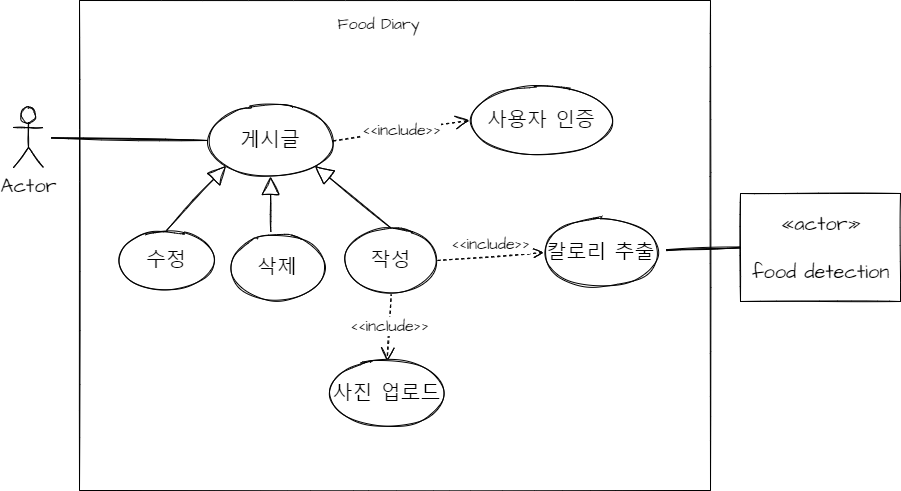

The diagram above was exported from draw.io. Its source (the exported page's mxGraphModel, read from the mxfile embedded in the PNG):
<mxGraphModel dx="1902" dy="717" grid="0" gridSize="10" guides="1" tooltips="1" connect="1" arrows="1" fold="1" page="0" pageScale="1" pageWidth="827" pageHeight="1169" math="0" shadow="0">
  <root>
    <mxCell id="0" />
    <mxCell id="1" parent="0" />
    <mxCell id="YLBY4wdQ-u4QGGqoVpke-9" value="" style="rounded=0;whiteSpace=wrap;html=1;sketch=1;hachureGap=4;fontFamily=Architects Daughter;fontSource=https%3A%2F%2Ffonts.googleapis.com%2Fcss%3Ffamily%3DArchitects%2BDaughter;fontSize=20;" vertex="1" parent="1">
      <mxGeometry x="65" y="154" width="631" height="490" as="geometry" />
    </mxCell>
    <mxCell id="YLBY4wdQ-u4QGGqoVpke-31" style="shape=link;rounded=0;sketch=1;hachureGap=4;orthogonalLoop=1;jettySize=auto;html=1;entryX=0;entryY=0.5;entryDx=0;entryDy=0;fontFamily=Architects Daughter;fontSource=https%3A%2F%2Ffonts.googleapis.com%2Fcss%3Ffamily%3DArchitects%2BDaughter;fontSize=16;endArrow=none;sourcePerimeterSpacing=8;targetPerimeterSpacing=8;width=0;" edge="1" parent="1" source="YLBY4wdQ-u4QGGqoVpke-11" target="YLBY4wdQ-u4QGGqoVpke-12">
      <mxGeometry relative="1" as="geometry" />
    </mxCell>
    <mxCell id="YLBY4wdQ-u4QGGqoVpke-11" value="Actor" style="shape=umlActor;verticalLabelPosition=bottom;verticalAlign=top;html=1;outlineConnect=0;sketch=1;hachureGap=4;fontFamily=Architects Daughter;fontSource=https%3A%2F%2Ffonts.googleapis.com%2Fcss%3Ffamily%3DArchitects%2BDaughter;fontSize=20;" vertex="1" parent="1">
      <mxGeometry x="-1" y="261" width="30" height="60" as="geometry" />
    </mxCell>
    <mxCell id="YLBY4wdQ-u4QGGqoVpke-12" value="게시글" style="ellipse;whiteSpace=wrap;html=1;sketch=1;hachureGap=4;fontFamily=Architects Daughter;fontSource=https%3A%2F%2Ffonts.googleapis.com%2Fcss%3Ffamily%3DArchitects%2BDaughter;fontSize=20;" vertex="1" parent="1">
      <mxGeometry x="193" y="258" width="126" height="72" as="geometry" />
    </mxCell>
    <mxCell id="YLBY4wdQ-u4QGGqoVpke-19" value="&amp;lt;&amp;lt;include&amp;gt;&amp;gt;" style="endArrow=open;endSize=12;dashed=1;html=1;rounded=0;sketch=1;hachureGap=4;fontFamily=Architects Daughter;fontSource=https%3A%2F%2Ffonts.googleapis.com%2Fcss%3Ffamily%3DArchitects%2BDaughter;fontSize=16;sourcePerimeterSpacing=8;targetPerimeterSpacing=8;curved=1;entryX=0.5;entryY=0;entryDx=0;entryDy=0;exitX=0.5;exitY=1;exitDx=0;exitDy=0;" edge="1" parent="1" source="YLBY4wdQ-u4QGGqoVpke-42" target="YLBY4wdQ-u4QGGqoVpke-48">
      <mxGeometry width="160" relative="1" as="geometry">
        <mxPoint x="282" y="291" as="sourcePoint" />
        <mxPoint x="253.5" y="176" as="targetPoint" />
      </mxGeometry>
    </mxCell>
    <mxCell id="YLBY4wdQ-u4QGGqoVpke-21" value="«actor»&lt;br&gt;&lt;br&gt;food detection" style="html=1;sketch=1;hachureGap=4;fontFamily=Architects Daughter;fontSource=https%3A%2F%2Ffonts.googleapis.com%2Fcss%3Ffamily%3DArchitects%2BDaughter;fontSize=20;" vertex="1" parent="1">
      <mxGeometry x="726" y="347" width="160" height="108" as="geometry" />
    </mxCell>
    <mxCell id="YLBY4wdQ-u4QGGqoVpke-34" style="shape=link;rounded=0;sketch=1;hachureGap=4;orthogonalLoop=1;jettySize=auto;html=1;entryX=0;entryY=0.5;entryDx=0;entryDy=0;fontFamily=Architects Daughter;fontSource=https%3A%2F%2Ffonts.googleapis.com%2Fcss%3Ffamily%3DArchitects%2BDaughter;fontSize=16;endArrow=none;sourcePerimeterSpacing=8;targetPerimeterSpacing=8;width=-1;" edge="1" parent="1" source="YLBY4wdQ-u4QGGqoVpke-23" target="YLBY4wdQ-u4QGGqoVpke-21">
      <mxGeometry relative="1" as="geometry" />
    </mxCell>
    <mxCell id="YLBY4wdQ-u4QGGqoVpke-23" value="칼로리 추출" style="ellipse;whiteSpace=wrap;html=1;sketch=1;hachureGap=4;fontFamily=Architects Daughter;fontSource=https%3A%2F%2Ffonts.googleapis.com%2Fcss%3Ffamily%3DArchitects%2BDaughter;fontSize=20;" vertex="1" parent="1">
      <mxGeometry x="529" y="371" width="115" height="70" as="geometry" />
    </mxCell>
    <mxCell id="YLBY4wdQ-u4QGGqoVpke-37" value="&amp;lt;&amp;lt;include&amp;gt;&amp;gt;" style="html=1;verticalAlign=bottom;endArrow=open;dashed=1;endSize=8;rounded=0;sketch=1;hachureGap=4;fontFamily=Architects Daughter;fontSource=https%3A%2F%2Ffonts.googleapis.com%2Fcss%3Ffamily%3DArchitects%2BDaughter;fontSize=16;sourcePerimeterSpacing=8;targetPerimeterSpacing=8;strokeColor=default;exitX=1;exitY=0.5;exitDx=0;exitDy=0;entryX=0;entryY=0.5;entryDx=0;entryDy=0;" edge="1" parent="1" source="YLBY4wdQ-u4QGGqoVpke-42" target="YLBY4wdQ-u4QGGqoVpke-23">
      <mxGeometry relative="1" as="geometry">
        <mxPoint x="347" y="409" as="sourcePoint" />
        <mxPoint x="267" y="409" as="targetPoint" />
      </mxGeometry>
    </mxCell>
    <mxCell id="YLBY4wdQ-u4QGGqoVpke-38" value="수정" style="ellipse;whiteSpace=wrap;html=1;sketch=1;hachureGap=4;fontFamily=Architects Daughter;fontSource=https%3A%2F%2Ffonts.googleapis.com%2Fcss%3Ffamily%3DArchitects%2BDaughter;fontSize=20;" vertex="1" parent="1">
      <mxGeometry x="104" y="384" width="96" height="60" as="geometry" />
    </mxCell>
    <mxCell id="YLBY4wdQ-u4QGGqoVpke-39" value="삭제" style="ellipse;whiteSpace=wrap;html=1;sketch=1;hachureGap=4;fontFamily=Architects Daughter;fontSource=https%3A%2F%2Ffonts.googleapis.com%2Fcss%3Ffamily%3DArchitects%2BDaughter;fontSize=20;" vertex="1" parent="1">
      <mxGeometry x="215" y="388" width="96" height="66" as="geometry" />
    </mxCell>
    <mxCell id="YLBY4wdQ-u4QGGqoVpke-41" value="사용자 인증" style="ellipse;whiteSpace=wrap;html=1;sketch=1;hachureGap=4;fontFamily=Architects Daughter;fontSource=https%3A%2F%2Ffonts.googleapis.com%2Fcss%3Ffamily%3DArchitects%2BDaughter;fontSize=20;" vertex="1" parent="1">
      <mxGeometry x="455" y="239" width="144" height="70" as="geometry" />
    </mxCell>
    <mxCell id="YLBY4wdQ-u4QGGqoVpke-42" value="작성" style="ellipse;whiteSpace=wrap;html=1;sketch=1;hachureGap=4;fontFamily=Architects Daughter;fontSource=https%3A%2F%2Ffonts.googleapis.com%2Fcss%3Ffamily%3DArchitects%2BDaughter;fontSize=20;" vertex="1" parent="1">
      <mxGeometry x="330" y="381.5" width="93" height="65" as="geometry" />
    </mxCell>
    <mxCell id="YLBY4wdQ-u4QGGqoVpke-43" value="" style="endArrow=block;endSize=16;endFill=0;html=1;rounded=0;sketch=1;hachureGap=4;fontFamily=Architects Daughter;fontSource=https%3A%2F%2Ffonts.googleapis.com%2Fcss%3Ffamily%3DArchitects%2BDaughter;fontSize=16;sourcePerimeterSpacing=8;targetPerimeterSpacing=8;strokeColor=default;exitX=0.5;exitY=0;exitDx=0;exitDy=0;entryX=0;entryY=1;entryDx=0;entryDy=0;" edge="1" parent="1" source="YLBY4wdQ-u4QGGqoVpke-38" target="YLBY4wdQ-u4QGGqoVpke-12">
      <mxGeometry width="160" relative="1" as="geometry">
        <mxPoint x="490" y="285" as="sourcePoint" />
        <mxPoint x="650" y="285" as="targetPoint" />
      </mxGeometry>
    </mxCell>
    <mxCell id="YLBY4wdQ-u4QGGqoVpke-44" value="" style="endArrow=block;endSize=16;endFill=0;html=1;rounded=0;sketch=1;hachureGap=4;fontFamily=Architects Daughter;fontSource=https%3A%2F%2Ffonts.googleapis.com%2Fcss%3Ffamily%3DArchitects%2BDaughter;fontSize=16;sourcePerimeterSpacing=8;targetPerimeterSpacing=8;strokeColor=default;exitX=0.431;exitY=-0.039;exitDx=0;exitDy=0;entryX=0.5;entryY=1;entryDx=0;entryDy=0;exitPerimeter=0;" edge="1" parent="1" source="YLBY4wdQ-u4QGGqoVpke-39" target="YLBY4wdQ-u4QGGqoVpke-12">
      <mxGeometry width="160" relative="1" as="geometry">
        <mxPoint x="176" y="388" as="sourcePoint" />
        <mxPoint x="221.45227278524771" y="329.45584412271546" as="targetPoint" />
      </mxGeometry>
    </mxCell>
    <mxCell id="YLBY4wdQ-u4QGGqoVpke-45" value="" style="endArrow=block;endSize=16;endFill=0;html=1;rounded=0;sketch=1;hachureGap=4;fontFamily=Architects Daughter;fontSource=https%3A%2F%2Ffonts.googleapis.com%2Fcss%3Ffamily%3DArchitects%2BDaughter;fontSize=16;sourcePerimeterSpacing=8;targetPerimeterSpacing=8;strokeColor=default;exitX=0.5;exitY=0;exitDx=0;exitDy=0;entryX=1;entryY=1;entryDx=0;entryDy=0;" edge="1" parent="1" source="YLBY4wdQ-u4QGGqoVpke-42" target="YLBY4wdQ-u4QGGqoVpke-12">
      <mxGeometry width="160" relative="1" as="geometry">
        <mxPoint x="274.3760000000002" y="382.42599999999993" as="sourcePoint" />
        <mxPoint x="266" y="340" as="targetPoint" />
      </mxGeometry>
    </mxCell>
    <mxCell id="YLBY4wdQ-u4QGGqoVpke-47" value="&amp;lt;&amp;lt;include&amp;gt;&amp;gt;" style="endArrow=open;endSize=12;dashed=1;html=1;rounded=0;sketch=1;hachureGap=4;fontFamily=Architects Daughter;fontSource=https%3A%2F%2Ffonts.googleapis.com%2Fcss%3Ffamily%3DArchitects%2BDaughter;fontSize=16;sourcePerimeterSpacing=8;targetPerimeterSpacing=8;curved=1;exitX=1;exitY=0.5;exitDx=0;exitDy=0;entryX=0;entryY=0.5;entryDx=0;entryDy=0;" edge="1" parent="1" source="YLBY4wdQ-u4QGGqoVpke-12" target="YLBY4wdQ-u4QGGqoVpke-41">
      <mxGeometry width="160" relative="1" as="geometry">
        <mxPoint x="266" y="268" as="sourcePoint" />
        <mxPoint x="245.5" y="184" as="targetPoint" />
      </mxGeometry>
    </mxCell>
    <mxCell id="YLBY4wdQ-u4QGGqoVpke-48" value="사진 업로드" style="ellipse;whiteSpace=wrap;html=1;sketch=1;hachureGap=4;fontFamily=Architects Daughter;fontSource=https%3A%2F%2Ffonts.googleapis.com%2Fcss%3Ffamily%3DArchitects%2BDaughter;fontSize=20;" vertex="1" parent="1">
      <mxGeometry x="315" y="515" width="115" height="64" as="geometry" />
    </mxCell>
    <mxCell id="YLBY4wdQ-u4QGGqoVpke-50" value="Food Diary" style="text;html=1;strokeColor=none;fillColor=none;align=center;verticalAlign=middle;whiteSpace=wrap;rounded=0;sketch=1;hachureGap=4;fontFamily=Architects Daughter;fontSource=https%3A%2F%2Ffonts.googleapis.com%2Fcss%3Ffamily%3DArchitects%2BDaughter;fontSize=16;" vertex="1" parent="1">
      <mxGeometry x="302" y="158" width="125" height="40" as="geometry" />
    </mxCell>
  </root>
</mxGraphModel>